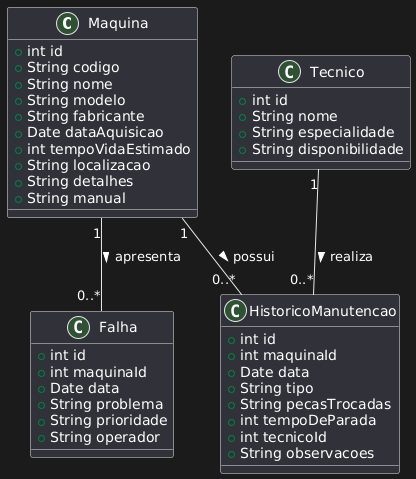

The diagram above was rendered by PlantUML. Its source (embedded in the PNG):
@startuml
class Maquina {
    +int id
    +String codigo
    +String nome
    +String modelo
    +String fabricante
    +Date dataAquisicao
    +int tempoVidaEstimado
    +String localizacao
    +String detalhes
    +String manual
}

class HistoricoManutencao {
    +int id
    +int maquinaId
    +Date data
    +String tipo
    +String pecasTrocadas
    +int tempoDeParada
    +int tecnicoId
    +String observacoes
}

class Falha {
    +int id
    +int maquinaId
    +Date data
    +String problema
    +String prioridade
    +String operador
}

class Tecnico {
    +int id
    +String nome
    +String especialidade
    +String disponibilidade
}

Maquina "1" -- "0..*" HistoricoManutencao : possui >
Maquina "1" -- "0..*" Falha : apresenta >
Tecnico "1" -- "0..*" HistoricoManutencao : realiza >
@enduml